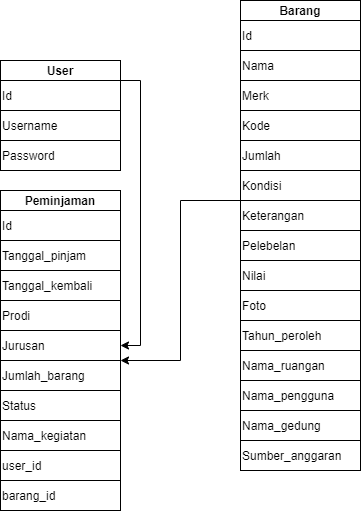

The diagram above was exported from draw.io. Its source (the exported page's mxGraphModel, read from the mxfile embedded in the PNG):
<mxGraphModel dx="852" dy="494" grid="0" gridSize="10" guides="1" tooltips="1" connect="1" arrows="1" fold="1" page="1" pageScale="1" pageWidth="850" pageHeight="1100" math="0" shadow="0">
  <root>
    <mxCell id="4HVwriatAD5eO9Co5nCJ-0" />
    <mxCell id="4HVwriatAD5eO9Co5nCJ-1" parent="4HVwriatAD5eO9Co5nCJ-0" />
    <mxCell id="C4L13q4A8FINbuqMq7ZO-14" value="&lt;b&gt;User&lt;/b&gt;" style="rounded=0;whiteSpace=wrap;html=1;" parent="4HVwriatAD5eO9Co5nCJ-1" vertex="1">
      <mxGeometry x="280" y="250" width="120" height="20" as="geometry" />
    </mxCell>
    <mxCell id="C4L13q4A8FINbuqMq7ZO-15" value="&lt;font style=&quot;font-size: 12px&quot;&gt;Id&lt;/font&gt;" style="rounded=0;whiteSpace=wrap;html=1;align=left;" parent="4HVwriatAD5eO9Co5nCJ-1" vertex="1">
      <mxGeometry x="280" y="270" width="120" height="30" as="geometry" />
    </mxCell>
    <mxCell id="g505ipAwoNLGJ0lVw4mJ-2" style="edgeStyle=orthogonalEdgeStyle;rounded=0;orthogonalLoop=1;jettySize=auto;html=1;exitX=1;exitY=1;exitDx=0;exitDy=0;entryX=1;entryY=0.5;entryDx=0;entryDy=0;startArrow=none;startFill=0;endArrow=classic;endFill=1;" parent="4HVwriatAD5eO9Co5nCJ-1" target="E100WJH80lmP_6n7v6DK-6" edge="1">
      <mxGeometry relative="1" as="geometry">
        <Array as="points">
          <mxPoint x="420" y="270" />
          <mxPoint x="420" y="535" />
        </Array>
        <mxPoint x="400" y="270" as="sourcePoint" />
      </mxGeometry>
    </mxCell>
    <mxCell id="C4L13q4A8FINbuqMq7ZO-18" value="Username" style="rounded=0;whiteSpace=wrap;html=1;align=left;" parent="4HVwriatAD5eO9Co5nCJ-1" vertex="1">
      <mxGeometry x="280" y="300" width="120" height="30" as="geometry" />
    </mxCell>
    <mxCell id="C4L13q4A8FINbuqMq7ZO-19" value="Password" style="rounded=0;whiteSpace=wrap;html=1;align=left;" parent="4HVwriatAD5eO9Co5nCJ-1" vertex="1">
      <mxGeometry x="280" y="330" width="120" height="30" as="geometry" />
    </mxCell>
    <mxCell id="C4L13q4A8FINbuqMq7ZO-20" value="" style="rounded=0;whiteSpace=wrap;html=1;" parent="4HVwriatAD5eO9Co5nCJ-1" vertex="1">
      <mxGeometry x="520" y="200" width="120" height="460" as="geometry" />
    </mxCell>
    <mxCell id="C4L13q4A8FINbuqMq7ZO-21" value="&lt;b&gt;Barang&lt;/b&gt;" style="rounded=0;whiteSpace=wrap;html=1;" parent="4HVwriatAD5eO9Co5nCJ-1" vertex="1">
      <mxGeometry x="520" y="190" width="120" height="20" as="geometry" />
    </mxCell>
    <mxCell id="C4L13q4A8FINbuqMq7ZO-22" value="&lt;font style=&quot;font-size: 12px&quot;&gt;Id&lt;/font&gt;" style="rounded=0;whiteSpace=wrap;html=1;align=left;" parent="4HVwriatAD5eO9Co5nCJ-1" vertex="1">
      <mxGeometry x="520" y="210" width="120" height="30" as="geometry" />
    </mxCell>
    <mxCell id="C4L13q4A8FINbuqMq7ZO-23" value="Nama" style="rounded=0;whiteSpace=wrap;html=1;align=left;" parent="4HVwriatAD5eO9Co5nCJ-1" vertex="1">
      <mxGeometry x="520" y="240" width="120" height="30" as="geometry" />
    </mxCell>
    <mxCell id="C4L13q4A8FINbuqMq7ZO-24" value="Merk" style="rounded=0;whiteSpace=wrap;html=1;align=left;" parent="4HVwriatAD5eO9Co5nCJ-1" vertex="1">
      <mxGeometry x="520" y="270" width="120" height="30" as="geometry" />
    </mxCell>
    <mxCell id="C4L13q4A8FINbuqMq7ZO-25" value="Kode" style="rounded=0;whiteSpace=wrap;html=1;align=left;" parent="4HVwriatAD5eO9Co5nCJ-1" vertex="1">
      <mxGeometry x="520" y="300" width="120" height="30" as="geometry" />
    </mxCell>
    <mxCell id="C4L13q4A8FINbuqMq7ZO-26" value="Jumlah" style="rounded=0;whiteSpace=wrap;html=1;align=left;" parent="4HVwriatAD5eO9Co5nCJ-1" vertex="1">
      <mxGeometry x="520" y="330" width="120" height="30" as="geometry" />
    </mxCell>
    <mxCell id="g505ipAwoNLGJ0lVw4mJ-3" style="edgeStyle=orthogonalEdgeStyle;rounded=0;orthogonalLoop=1;jettySize=auto;html=1;exitX=0;exitY=1;exitDx=0;exitDy=0;entryX=1;entryY=0;entryDx=0;entryDy=0;startArrow=none;startFill=0;endArrow=classic;endFill=1;" parent="4HVwriatAD5eO9Co5nCJ-1" source="bT3g_kYbmHEDuDNVMuqE-1" target="E100WJH80lmP_6n7v6DK-7" edge="1">
      <mxGeometry relative="1" as="geometry">
        <Array as="points">
          <mxPoint x="460" y="390" />
          <mxPoint x="460" y="550" />
        </Array>
      </mxGeometry>
    </mxCell>
    <mxCell id="bT3g_kYbmHEDuDNVMuqE-1" value="Kondisi" style="rounded=0;whiteSpace=wrap;html=1;align=left;" parent="4HVwriatAD5eO9Co5nCJ-1" vertex="1">
      <mxGeometry x="520" y="360" width="120" height="30" as="geometry" />
    </mxCell>
    <mxCell id="bT3g_kYbmHEDuDNVMuqE-2" value="Keterangan" style="rounded=0;whiteSpace=wrap;html=1;align=left;" parent="4HVwriatAD5eO9Co5nCJ-1" vertex="1">
      <mxGeometry x="520" y="390" width="120" height="30" as="geometry" />
    </mxCell>
    <mxCell id="bT3g_kYbmHEDuDNVMuqE-3" value="Pelebelan" style="rounded=0;whiteSpace=wrap;html=1;align=left;" parent="4HVwriatAD5eO9Co5nCJ-1" vertex="1">
      <mxGeometry x="520" y="420" width="120" height="30" as="geometry" />
    </mxCell>
    <mxCell id="bT3g_kYbmHEDuDNVMuqE-4" value="Nilai" style="rounded=0;whiteSpace=wrap;html=1;align=left;" parent="4HVwriatAD5eO9Co5nCJ-1" vertex="1">
      <mxGeometry x="520" y="450" width="120" height="30" as="geometry" />
    </mxCell>
    <mxCell id="bT3g_kYbmHEDuDNVMuqE-5" value="Foto" style="rounded=0;whiteSpace=wrap;html=1;align=left;" parent="4HVwriatAD5eO9Co5nCJ-1" vertex="1">
      <mxGeometry x="520" y="480" width="120" height="30" as="geometry" />
    </mxCell>
    <mxCell id="bT3g_kYbmHEDuDNVMuqE-6" value="Tahun_peroleh" style="rounded=0;whiteSpace=wrap;html=1;align=left;" parent="4HVwriatAD5eO9Co5nCJ-1" vertex="1">
      <mxGeometry x="520" y="510" width="120" height="30" as="geometry" />
    </mxCell>
    <mxCell id="bT3g_kYbmHEDuDNVMuqE-7" value="Nama_ruangan" style="rounded=0;whiteSpace=wrap;html=1;align=left;" parent="4HVwriatAD5eO9Co5nCJ-1" vertex="1">
      <mxGeometry x="520" y="540" width="120" height="30" as="geometry" />
    </mxCell>
    <mxCell id="bT3g_kYbmHEDuDNVMuqE-8" value="Nama_pengguna" style="rounded=0;whiteSpace=wrap;html=1;align=left;" parent="4HVwriatAD5eO9Co5nCJ-1" vertex="1">
      <mxGeometry x="520" y="570" width="120" height="30" as="geometry" />
    </mxCell>
    <mxCell id="bT3g_kYbmHEDuDNVMuqE-9" value="Nama_gedung" style="rounded=0;whiteSpace=wrap;html=1;align=left;" parent="4HVwriatAD5eO9Co5nCJ-1" vertex="1">
      <mxGeometry x="520" y="600" width="120" height="30" as="geometry" />
    </mxCell>
    <mxCell id="nWEo3JJmnSEGBqjbzZjB-0" value="Sumber_anggaran" style="rounded=0;whiteSpace=wrap;html=1;align=left;" parent="4HVwriatAD5eO9Co5nCJ-1" vertex="1">
      <mxGeometry x="520" y="630" width="120" height="30" as="geometry" />
    </mxCell>
    <mxCell id="E100WJH80lmP_6n7v6DK-0" value="" style="rounded=0;whiteSpace=wrap;html=1;" parent="4HVwriatAD5eO9Co5nCJ-1" vertex="1">
      <mxGeometry x="280" y="390" width="120" height="310" as="geometry" />
    </mxCell>
    <mxCell id="E100WJH80lmP_6n7v6DK-1" value="&lt;b&gt;Peminjaman&lt;/b&gt;" style="rounded=0;whiteSpace=wrap;html=1;" parent="4HVwriatAD5eO9Co5nCJ-1" vertex="1">
      <mxGeometry x="280" y="380" width="120" height="20" as="geometry" />
    </mxCell>
    <mxCell id="E100WJH80lmP_6n7v6DK-2" value="&lt;font style=&quot;font-size: 12px&quot;&gt;Id&lt;/font&gt;" style="rounded=0;whiteSpace=wrap;html=1;align=left;" parent="4HVwriatAD5eO9Co5nCJ-1" vertex="1">
      <mxGeometry x="280" y="400" width="120" height="30" as="geometry" />
    </mxCell>
    <mxCell id="E100WJH80lmP_6n7v6DK-3" value="Tanggal_pinjam" style="rounded=0;whiteSpace=wrap;html=1;align=left;" parent="4HVwriatAD5eO9Co5nCJ-1" vertex="1">
      <mxGeometry x="280" y="430" width="120" height="30" as="geometry" />
    </mxCell>
    <mxCell id="E100WJH80lmP_6n7v6DK-4" value="Tanggal_kembali" style="rounded=0;whiteSpace=wrap;html=1;align=left;" parent="4HVwriatAD5eO9Co5nCJ-1" vertex="1">
      <mxGeometry x="280" y="460" width="120" height="30" as="geometry" />
    </mxCell>
    <mxCell id="E100WJH80lmP_6n7v6DK-5" value="Prodi" style="rounded=0;whiteSpace=wrap;html=1;align=left;" parent="4HVwriatAD5eO9Co5nCJ-1" vertex="1">
      <mxGeometry x="280" y="490" width="120" height="30" as="geometry" />
    </mxCell>
    <mxCell id="E100WJH80lmP_6n7v6DK-6" value="Jurusan" style="rounded=0;whiteSpace=wrap;html=1;align=left;" parent="4HVwriatAD5eO9Co5nCJ-1" vertex="1">
      <mxGeometry x="280" y="520" width="120" height="30" as="geometry" />
    </mxCell>
    <mxCell id="E100WJH80lmP_6n7v6DK-7" value="Jumlah_barang" style="rounded=0;whiteSpace=wrap;html=1;align=left;" parent="4HVwriatAD5eO9Co5nCJ-1" vertex="1">
      <mxGeometry x="280" y="550" width="120" height="30" as="geometry" />
    </mxCell>
    <mxCell id="E100WJH80lmP_6n7v6DK-8" value="Status" style="rounded=0;whiteSpace=wrap;html=1;align=left;" parent="4HVwriatAD5eO9Co5nCJ-1" vertex="1">
      <mxGeometry x="280" y="580" width="120" height="30" as="geometry" />
    </mxCell>
    <mxCell id="E100WJH80lmP_6n7v6DK-9" value="Nama_kegiatan" style="rounded=0;whiteSpace=wrap;html=1;align=left;" parent="4HVwriatAD5eO9Co5nCJ-1" vertex="1">
      <mxGeometry x="280" y="610" width="120" height="30" as="geometry" />
    </mxCell>
    <mxCell id="E100WJH80lmP_6n7v6DK-10" value="user_id" style="rounded=0;whiteSpace=wrap;html=1;align=left;" parent="4HVwriatAD5eO9Co5nCJ-1" vertex="1">
      <mxGeometry x="280" y="640" width="120" height="30" as="geometry" />
    </mxCell>
    <mxCell id="E100WJH80lmP_6n7v6DK-11" value="barang_id" style="rounded=0;whiteSpace=wrap;html=1;align=left;" parent="4HVwriatAD5eO9Co5nCJ-1" vertex="1">
      <mxGeometry x="280" y="670" width="120" height="30" as="geometry" />
    </mxCell>
  </root>
</mxGraphModel>